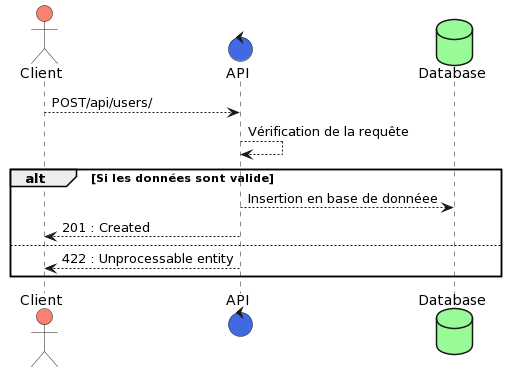

The diagram above was rendered by PlantUML. Its source (embedded in the PNG):
@startuml
actor Client #salmon
control API #4169E1
database Database #98FB98

Client --> API : POST/api/users/

API --> API : Vérification de la requête

alt Si les données sont valide
  API --> Database : Insertion en base de donnéee
  API --> Client : 201 : Created
else
  API --> Client : 422 : Unprocessable entity
end
@enduml